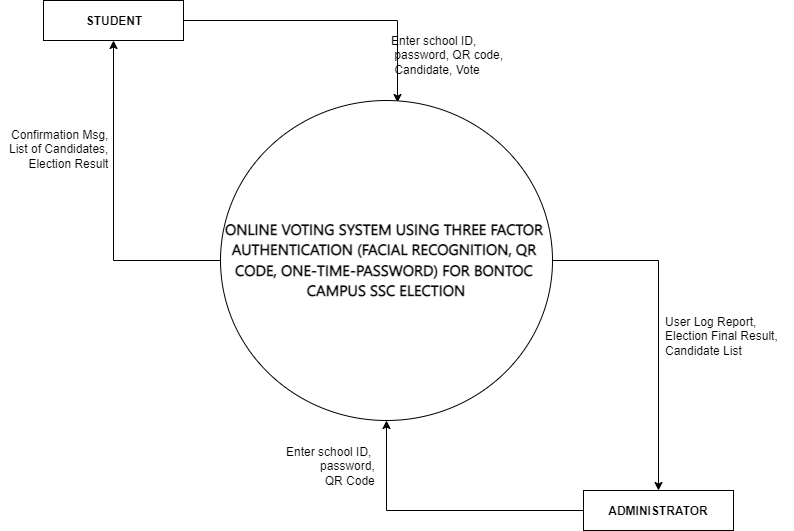

The diagram above was exported from draw.io. Its source (the exported page's mxGraphModel, read from the mxfile embedded in the PNG):
<mxGraphModel dx="854" dy="491" grid="1" gridSize="10" guides="1" tooltips="1" connect="1" arrows="1" fold="1" page="1" pageScale="1" pageWidth="850" pageHeight="1100" math="0" shadow="0">
  <root>
    <mxCell id="PzTD4J9WEg8L77WuIw8n-0" />
    <mxCell id="PzTD4J9WEg8L77WuIw8n-1" parent="PzTD4J9WEg8L77WuIw8n-0" />
    <mxCell id="PzTD4J9WEg8L77WuIw8n-2" style="edgeStyle=orthogonalEdgeStyle;rounded=0;orthogonalLoop=1;jettySize=auto;html=1;exitX=1;exitY=0.5;exitDx=0;exitDy=0;entryX=0.532;entryY=0.005;entryDx=0;entryDy=0;entryPerimeter=0;" edge="1" parent="PzTD4J9WEg8L77WuIw8n-1" source="PzTD4J9WEg8L77WuIw8n-3" target="PzTD4J9WEg8L77WuIw8n-8">
      <mxGeometry relative="1" as="geometry" />
    </mxCell>
    <mxCell id="PzTD4J9WEg8L77WuIw8n-3" value="STUDENT" style="rounded=0;whiteSpace=wrap;html=1;fontStyle=1" vertex="1" parent="PzTD4J9WEg8L77WuIw8n-1">
      <mxGeometry x="243" y="150" width="140" height="40" as="geometry" />
    </mxCell>
    <mxCell id="PzTD4J9WEg8L77WuIw8n-4" style="edgeStyle=orthogonalEdgeStyle;rounded=0;orthogonalLoop=1;jettySize=auto;html=1;exitX=0;exitY=0.5;exitDx=0;exitDy=0;entryX=0.5;entryY=1;entryDx=0;entryDy=0;" edge="1" parent="PzTD4J9WEg8L77WuIw8n-1" source="PzTD4J9WEg8L77WuIw8n-5" target="PzTD4J9WEg8L77WuIw8n-8">
      <mxGeometry relative="1" as="geometry" />
    </mxCell>
    <mxCell id="PzTD4J9WEg8L77WuIw8n-5" value="&lt;b&gt;ADMINISTRATOR&lt;/b&gt;" style="rounded=0;whiteSpace=wrap;html=1;" vertex="1" parent="PzTD4J9WEg8L77WuIw8n-1">
      <mxGeometry x="783" y="640" width="150" height="40" as="geometry" />
    </mxCell>
    <mxCell id="PzTD4J9WEg8L77WuIw8n-6" style="edgeStyle=orthogonalEdgeStyle;rounded=0;orthogonalLoop=1;jettySize=auto;html=1;exitX=0;exitY=0.5;exitDx=0;exitDy=0;entryX=0.5;entryY=1;entryDx=0;entryDy=0;" edge="1" parent="PzTD4J9WEg8L77WuIw8n-1" source="PzTD4J9WEg8L77WuIw8n-8" target="PzTD4J9WEg8L77WuIw8n-3">
      <mxGeometry relative="1" as="geometry">
        <mxPoint x="343" y="240" as="targetPoint" />
      </mxGeometry>
    </mxCell>
    <mxCell id="PzTD4J9WEg8L77WuIw8n-7" style="edgeStyle=orthogonalEdgeStyle;rounded=0;orthogonalLoop=1;jettySize=auto;html=1;exitX=1;exitY=0.5;exitDx=0;exitDy=0;entryX=0.5;entryY=0;entryDx=0;entryDy=0;" edge="1" parent="PzTD4J9WEg8L77WuIw8n-1" source="PzTD4J9WEg8L77WuIw8n-8" target="PzTD4J9WEg8L77WuIw8n-5">
      <mxGeometry relative="1" as="geometry" />
    </mxCell>
    <mxCell id="PzTD4J9WEg8L77WuIw8n-8" value="&lt;span style=&quot;color: rgb(5 , 5 , 5) ; font-family: &amp;quot;segoe ui historic&amp;quot; , &amp;quot;segoe ui&amp;quot; , &amp;quot;helvetica&amp;quot; , &amp;quot;arial&amp;quot; , sans-serif ; font-size: 15px ; white-space: pre-wrap&quot;&gt;ONLINE VOTING SYSTEM USING THREE FACTOR AUTHENTICATION (FACIAL RECOGNITION, QR CODE, ONE-TIME-PASSWORD) FOR BONTOC CAMPUS SSC ELECTION&lt;/span&gt;" style="ellipse;whiteSpace=wrap;html=1;fontSize=17;fontStyle=1" vertex="1" parent="PzTD4J9WEg8L77WuIw8n-1">
      <mxGeometry x="420" y="250" width="332" height="320" as="geometry" />
    </mxCell>
    <mxCell id="PzTD4J9WEg8L77WuIw8n-9" value="Enter school ID,&lt;br&gt;&amp;nbsp;password, QR code,&lt;br&gt;&amp;nbsp;Candidate, Vote" style="text;html=1;resizable=0;autosize=1;align=left;verticalAlign=middle;points=[];fillColor=none;strokeColor=none;rounded=0;" vertex="1" parent="PzTD4J9WEg8L77WuIw8n-1">
      <mxGeometry x="589" y="179" width="130" height="50" as="geometry" />
    </mxCell>
    <mxCell id="PzTD4J9WEg8L77WuIw8n-10" value="Enter school ID, &lt;br&gt;&lt;div&gt;&lt;span&gt;password,&lt;/span&gt;&lt;/div&gt;QR Code" style="text;html=1;resizable=0;autosize=1;align=right;verticalAlign=middle;points=[];fillColor=none;strokeColor=none;rounded=0;" vertex="1" parent="PzTD4J9WEg8L77WuIw8n-1">
      <mxGeometry x="473" y="590" width="100" height="50" as="geometry" />
    </mxCell>
    <mxCell id="PzTD4J9WEg8L77WuIw8n-11" value="User Log Report,&lt;br&gt;Election Final Result,&lt;br&gt;Candidate List" style="text;html=1;resizable=0;autosize=1;align=left;verticalAlign=middle;points=[];fillColor=none;strokeColor=none;rounded=0;" vertex="1" parent="PzTD4J9WEg8L77WuIw8n-1">
      <mxGeometry x="863" y="460" width="130" height="50" as="geometry" />
    </mxCell>
    <mxCell id="PzTD4J9WEg8L77WuIw8n-12" value="Confirmation Msg,&lt;br&gt;List of Candidates,&lt;br&gt;Election Result" style="text;html=1;resizable=0;autosize=1;align=right;verticalAlign=middle;points=[];fillColor=none;strokeColor=none;rounded=0;" vertex="1" parent="PzTD4J9WEg8L77WuIw8n-1">
      <mxGeometry x="200" y="273" width="110" height="50" as="geometry" />
    </mxCell>
  </root>
</mxGraphModel>